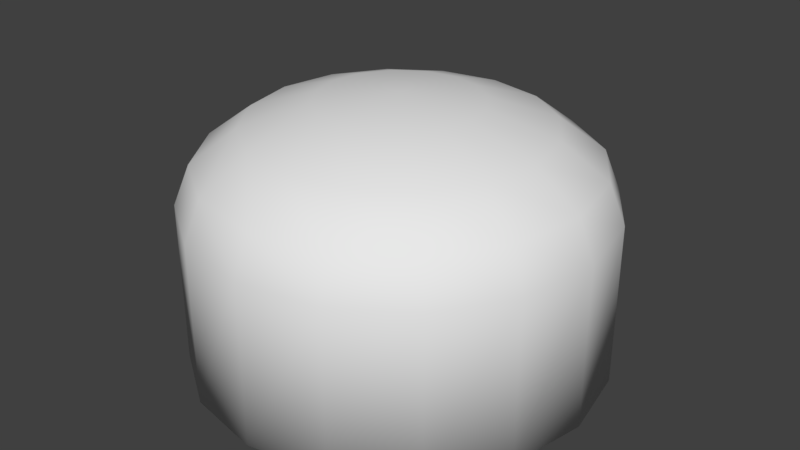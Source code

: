 # Source: Test_Room_01.blend  (saved by Blender 2.79.0; exported with 4.5.12 LTS)
import bpy
from mathutils import Matrix  # noqa: F401  (used for matrix-valued properties, if any)

bpy.ops.wm.read_factory_settings(use_empty=True)
scene = bpy.context.scene
scene.name = 'Scene'

# ---- collections
col_collection_1 = bpy.data.collections.new('Collection 1'); scene.collection.children.link(col_collection_1)

# ---- materials (node trees are filled in below, after node groups)
mat_material_001 = bpy.data.materials.new('Material.001')
mat_material_001.alpha_threshold = 0.0
mat_material_001.use_transparent_shadow = False
mat_material_001.roughness = 0.5
mat_material_001.specular_intensity = 0.0

# ---- material node trees

# ---- world
world_world = bpy.data.worlds.new('World'); scene.world = world_world
world_world.color = (0.05088, 0.05088, 0.05088)
world_world.use_sun_shadow = False
world_world.sun_shadow_jitter_overblur = 0.0
world_world.cycles.sampling_method = 'MANUAL'

# ---- meshes
me_sphere_001 = bpy.data.meshes.new('Sphere.001')
me_sphere_001.from_pydata([(0.0, 3.827, 12.52), (0.0, 7.071, 11.44), (0.0, 9.239, 9.813), (0.0, 10.0, 7.9), (1.863e-08, 4.284e-07, 0.4113), (-0.7168, 1.73, 0.4113), (-1.324, 1.324, 0.4113), (-1.73, 0.7168, 0.4113), (-5.778e-07, 1.149e-07, 12.9), (1.464, 3.536, 12.52), (2.706, 6.533, 11.44), (3.536, 8.536, 9.813), (3.827, 9.239, 7.9), (-1.873, 1.138e-06, 0.4113), (-1.73, -0.7168, 0.4113), (-1.324, -1.324, 0.4113), (2.706, 2.706, 12.52), (5.0, 5.0, 11.44), (6.533, 6.533, 9.813), (7.071, 7.071, 7.9), (-0.7168, -1.73, 0.4113), (-6.106e-07, -1.873, 0.4113), (0.7168, -1.73, 0.4113), (3.536, 1.464, 12.52), (6.533, 2.706, 11.44), (8.536, 3.536, 9.813), (9.239, 3.827, 7.9), (1.324, -1.324, 0.4113), (1.73, -0.7168, 0.4113), (1.873, 2.153e-08, 0.4113), (3.827, 1.307e-06, 12.52), (7.071, 7.11e-07, 11.44), (9.239, 1.149e-07, 9.813), (10.0, 1.149e-07, 7.9), (1.73, 0.7168, 0.4113), (1.324, 1.324, 0.4113), (0.7168, 1.73, 0.4113), (3.536, -1.464, 12.52), (6.533, -2.706, 11.44), (8.536, -3.536, 9.813), (9.239, -3.827, 7.9), (0.0, 1.873, 0.4113), (0.0, 1.873, 0.0), (0.7168, 1.73, 0.0), (2.706, -2.706, 12.52), (5.0, -5.0, 11.44), (6.533, -6.533, 9.813), (7.071, -7.071, 7.9), (1.324, 1.324, 0.0), (1.73, 0.7168, 0.0), (1.873, 2.153e-08, 0.0), (1.464, -3.536, 12.52), (2.706, -6.533, 11.44), (3.536, -8.536, 9.813), (3.827, -9.239, 7.9), (1.73, -0.7168, 0.0), (1.324, -1.324, 0.0), (0.7168, -1.73, 0.0), (-7.268e-07, -3.827, 12.52), (-2.664e-06, -7.071, 11.44), (-2.962e-06, -9.239, 9.813), (-3.26e-06, -10.0, 7.9), (-6.106e-07, -1.873, 0.0), (-0.7168, -1.73, 0.0), (-1.324, -1.324, 0.0), (-1.464, -3.536, 12.52), (-2.706, -6.533, 11.44), (-3.536, -8.536, 9.813), (-3.827, -9.239, 7.9), (-1.73, -0.7168, 0.0), (-1.873, 1.138e-06, 0.0), (-1.73, 0.7168, 0.0), (-2.706, -2.706, 12.52), (-5.0, -5.0, 11.44), (-6.533, -6.533, 9.813), (-7.071, -7.071, 7.9), (-1.324, 1.324, 0.0), (-0.7168, 1.73, 0.0), (-3.827, 9.239, 0.0), (-3.536, -1.464, 12.52), (-6.533, -2.706, 11.44), (-8.536, -3.536, 9.813), (-9.239, -3.827, 7.9), (-7.071, 7.071, 0.0), (-9.239, 3.827, 0.0), (-10.0, 6.075e-06, 0.0), (-3.827, 2.499e-06, 12.52), (-7.071, 4.883e-06, 11.44), (-9.239, 5.181e-06, 9.813), (-10.0, 6.075e-06, 7.9), (-9.239, -3.827, 0.0), (-7.071, -7.071, 0.0), (-3.827, -9.239, 0.0), (-3.536, 1.464, 12.52), (-6.533, 2.706, 11.44), (-8.536, 3.536, 9.813), (-9.239, 3.827, 7.9), (-3.26e-06, -10.0, 0.0), (3.827, -9.239, 0.0), (7.071, -7.071, 0.0), (-2.706, 2.706, 12.52), (-5.0, 5.0, 11.44), (-6.533, 6.533, 9.813), (-7.071, 7.071, 7.9), (9.239, -3.827, 0.0), (10.0, 1.149e-07, 0.0), (9.239, 3.827, 0.0), (-1.464, 3.536, 12.52), (-2.706, 6.533, 11.44), (-3.536, 8.536, 9.813), (-3.827, 9.239, 7.9), (7.071, 7.071, 0.0), (3.827, 9.239, 0.0), (0.0, 10.0, 0.0)], [], [(34, 4, 29), (20, 4, 15), (2, 11, 10, 1), (0, 9, 8), (36, 4, 35), (29, 4, 28), (3, 12, 11, 2), (1, 10, 9, 0), (15, 4, 14), (6, 4, 5), (12, 19, 18, 11), (10, 17, 16, 9), (14, 4, 13), (5, 4, 41), (11, 18, 17, 10), (9, 16, 8), (19, 26, 25, 18), (17, 24, 23, 16), (13, 4, 7), (28, 4, 27), (18, 25, 24, 17), (16, 23, 8), (7, 4, 6), (27, 4, 22), (22, 4, 21), (35, 4, 34), (25, 32, 31, 24), (23, 30, 8), (21, 4, 20), (41, 4, 36), (26, 33, 32, 25), (24, 31, 30, 23), (32, 39, 38, 31), (30, 37, 8), (76, 6, 5, 77), (56, 27, 22, 57), (33, 40, 39, 32), (31, 38, 37, 30), (55, 28, 27, 56), (71, 7, 6, 76), (50, 29, 28, 55), (70, 13, 7, 71), (40, 47, 46, 39), (38, 45, 44, 37), (49, 34, 29, 50), (48, 35, 34, 49), (39, 46, 45, 38), (37, 44, 8), (45, 52, 51, 44), (63, 20, 15, 64), (43, 36, 35, 48), (46, 53, 52, 45), (44, 51, 8), (62, 21, 20, 63), (42, 41, 36, 43), (47, 54, 53, 46), (69, 14, 13, 70), (77, 5, 41, 42), (53, 60, 59, 52), (51, 58, 8), (57, 22, 21, 62), (64, 15, 14, 69), (54, 61, 60, 53), (52, 59, 58, 51), (58, 65, 8), (104, 55, 56, 99), (92, 63, 64, 91), (61, 68, 67, 60), (59, 66, 65, 58), (84, 71, 76, 83), (99, 56, 57, 98), (60, 67, 66, 59), (91, 64, 69, 90), (68, 75, 74, 67), (66, 73, 72, 65), (83, 76, 77, 78), (106, 49, 50, 105), (67, 74, 73, 66), (65, 72, 8), (98, 57, 62, 97), (90, 69, 70, 85), (113, 42, 43, 112), (74, 81, 80, 73), (72, 79, 8), (78, 77, 42, 113), (105, 50, 55, 104), (75, 82, 81, 74), (73, 80, 79, 72), (112, 43, 48, 111), (81, 88, 87, 80), (79, 86, 8), (97, 62, 63, 92), (85, 70, 71, 84), (82, 89, 88, 81), (80, 87, 86, 79), (111, 48, 49, 106), (33, 105, 104, 40), (89, 96, 95, 88), (87, 94, 93, 86), (96, 84, 83, 103), (54, 98, 97, 61), (88, 95, 94, 87), (86, 93, 8), (96, 103, 102, 95), (94, 101, 100, 93), (26, 106, 105, 33), (61, 97, 92, 68), (95, 102, 101, 94), (93, 100, 8), (19, 111, 106, 26), (89, 85, 84, 96), (82, 90, 85, 89), (3, 113, 112, 12), (102, 109, 108, 101), (100, 107, 8), (110, 78, 113, 3), (47, 99, 98, 54), (103, 110, 109, 102), (101, 108, 107, 100), (109, 2, 1, 108), (107, 0, 8), (40, 104, 99, 47), (12, 112, 111, 19), (110, 3, 2, 109), (108, 1, 0, 107), (68, 92, 91, 75), (103, 83, 78, 110), (75, 91, 90, 82)])
me_sphere_001.polygons.foreach_set('use_smooth', [0, 0, 1, 1, 0, 0, 1, 1, 0, 0, 1, 1, 0, 0, 1, 1, 1, 1, 0, 0, 1, 1, 0, 0, 0, 0, 1, 1, 0, 0, 1, 1, 1, 1, 1, 1, 1, 1, 1, 1, 1, 1, 1, 1, 1, 1, 1, 1, 1, 1, 1, 1, 1, 1, 1, 1, 1, 1, 1, 1, 1, 1, 1, 1, 1, 0, 0, 1, 1, 0, 0, 1, 0, 1, 1, 0, 0, 1, 1, 0, 0, 0, 1, 1, 0, 0, 1, 1, 0, 1, 1, 0, 0, 1, 1, 0, 1, 1, 1, 1, 1, 1, 1, 1, 1, 1, 1, 1, 1, 1, 1, 1, 1, 1, 1, 1, 1, 1, 1, 1, 1, 1, 1, 1, 1, 1, 1, 1])
_uv = me_sphere_001.uv_layers.new(name='UVMap')
_uv.uv.foreach_set('vector', [0.9773, 0.4335, 0.9049, 0.4819, 0.9903, 0.4649, 0.8879, 0.5674, 0.9049, 0.4819, 0.8564, 0.5544, 0.8883, 0.1225, 0.8415, 0.07599, 0.8143, 0.1156, 0.848, 0.1487, 0.8006, 0.1809, 0.7827, 0.1636, 0.7479, 0.2171, 0.9219, 0.3965, 0.9049, 0.4819, 0.9533, 0.4095, 0.9903, 0.4649, 0.9049, 0.4819, 0.9903, 0.4989, 0.9229, 0.1, 0.8649, 0.04199, 0.8415, 0.07599, 0.8883, 0.1225, 0.848, 0.1487, 0.8143, 0.1156, 0.7827, 0.1636, 0.8006, 0.1809, 0.8564, 0.5544, 0.9049, 0.4819, 0.8324, 0.5303, 0.8324, 0.4335, 0.9049, 0.4819, 0.8564, 0.4095, 0.8649, 0.04199, 0.789, 0.01057, 0.7804, 0.05094, 0.8415, 0.07599, 0.8143, 0.1156, 0.7705, 0.09796, 0.7596, 0.1543, 0.7827, 0.1636, 0.8324, 0.5303, 0.9049, 0.4819, 0.8194, 0.4989, 0.8564, 0.4095, 0.9049, 0.4819, 0.8879, 0.3965, 0.8415, 0.07599, 0.7804, 0.05094, 0.7705, 0.09796, 0.8143, 0.1156, 0.7827, 0.1636, 0.7596, 0.1543, 0.7479, 0.2171, 0.789, 0.01057, 0.7069, 0.01057, 0.7144, 0.05117, 0.7804, 0.05094, 0.7705, 0.09796, 0.7232, 0.0984, 0.7347, 0.1547, 0.7596, 0.1543, 0.8194, 0.4989, 0.9049, 0.4819, 0.8194, 0.4649, 0.9903, 0.4989, 0.9049, 0.4819, 0.9773, 0.5303, 0.7804, 0.05094, 0.7144, 0.05117, 0.7232, 0.0984, 0.7705, 0.09796, 0.7596, 0.1543, 0.7347, 0.1547, 0.7479, 0.2171, 0.8194, 0.4649, 0.9049, 0.4819, 0.8324, 0.4335, 0.9773, 0.5303, 0.9049, 0.4819, 0.9533, 0.5544, 0.9533, 0.5544, 0.9049, 0.4819, 0.9219, 0.5674, 0.9533, 0.4095, 0.9049, 0.4819, 0.9773, 0.4335, 0.7144, 0.05117, 0.6534, 0.07663, 0.6797, 0.1169, 0.7232, 0.0984, 0.7347, 0.1547, 0.7118, 0.1645, 0.7479, 0.2171, 0.9219, 0.5674, 0.9049, 0.4819, 0.8879, 0.5674, 0.8879, 0.3965, 0.9049, 0.4819, 0.9219, 0.3965, 0.7069, 0.01057, 0.631, 0.04199, 0.6534, 0.07663, 0.7144, 0.05117, 0.7232, 0.0984, 0.6797, 0.1169, 0.7118, 0.1645, 0.7347, 0.1547, 0.6534, 0.07663, 0.6069, 0.1235, 0.6465, 0.1506, 0.6797, 0.1169, 0.7118, 0.1645, 0.6944, 0.1823, 0.7479, 0.2171, 0.4922, 0.625, 0.5274, 0.625, 0.5274, 0.5625, 0.4922, 0.5625, 0.4922, 0.125, 0.5274, 0.125, 0.5274, 0.06252, 0.4922, 0.06252, 0.631, 0.04199, 0.5729, 0.1001, 0.6069, 0.1235, 0.6534, 0.07663, 0.6797, 0.1169, 0.6465, 0.1506, 0.6944, 0.1823, 0.7118, 0.1645, 0.4922, 0.1875, 0.5274, 0.1875, 0.5274, 0.125, 0.4922, 0.125, 0.4922, 0.6875, 0.5274, 0.6875, 0.5274, 0.625, 0.4922, 0.625, 0.4922, 0.25, 0.5274, 0.25, 0.5274, 0.1875, 0.4922, 0.1875, 0.4922, 0.75, 0.5274, 0.75, 0.5274, 0.6875, 0.4922, 0.6875, 0.5729, 0.1001, 0.5414, 0.1759, 0.5818, 0.1846, 0.6069, 0.1235, 0.6465, 0.1506, 0.6288, 0.1945, 0.6852, 0.2054, 0.6944, 0.1823, 0.4922, 0.3125, 0.5274, 0.3125, 0.5274, 0.25, 0.4922, 0.25, 0.4922, 0.375, 0.5274, 0.375, 0.5274, 0.3125, 0.4922, 0.3125, 0.6069, 0.1235, 0.5818, 0.1846, 0.6288, 0.1945, 0.6465, 0.1506, 0.6944, 0.1823, 0.6852, 0.2054, 0.7479, 0.2171, 0.6288, 0.1945, 0.6293, 0.2418, 0.6855, 0.2303, 0.6852, 0.2054, 0.4922, 0.9375, 0.5274, 0.9375, 0.5274, 0.875, 0.4922, 0.875, 0.4922, 0.4375, 0.5274, 0.4375, 0.5274, 0.375, 0.4922, 0.375, 0.5818, 0.1846, 0.582, 0.2506, 0.6293, 0.2418, 0.6288, 0.1945, 0.6852, 0.2054, 0.6855, 0.2303, 0.7479, 0.2171, 0.4922, 1.0, 0.5274, 1.0, 0.5274, 0.9375, 0.4922, 0.9375, 0.4922, 0.5, 0.5274, 0.5, 0.5274, 0.4375, 0.4922, 0.4375, 0.5414, 0.1759, 0.5414, 0.2581, 0.582, 0.2506, 0.5818, 0.1846, 0.4922, 0.8125, 0.5274, 0.8125, 0.5274, 0.75, 0.4922, 0.75, 0.4922, 0.5625, 0.5274, 0.5625, 0.5274, 0.5, 0.4922, 0.5, 0.582, 0.2506, 0.6075, 0.3115, 0.6477, 0.2853, 0.6293, 0.2418, 0.6855, 0.2303, 0.6953, 0.2532, 0.7479, 0.2171, 0.4922, 0.06252, 0.5274, 0.06252, 0.5274, 1.876e-05, 0.4922, 1.876e-05, 0.4922, 0.875, 0.5274, 0.875, 0.5274, 0.8125, 0.4922, 0.8125, 0.5414, 0.2581, 0.5728, 0.334, 0.6075, 0.3115, 0.582, 0.2506, 0.6293, 0.2418, 0.6477, 0.2853, 0.6953, 0.2532, 0.6855, 0.2303, 0.6953, 0.2532, 0.7132, 0.2706, 0.7479, 0.2171, 0.8043, 0.9881, 0.7685, 0.8085, 0.7521, 0.8085, 0.7164, 0.9881, 0.5393, 0.811, 0.7189, 0.7753, 0.7189, 0.7588, 0.5393, 0.7231, 0.5728, 0.334, 0.6309, 0.3921, 0.6543, 0.3581, 0.6075, 0.3115, 0.6477, 0.2853, 0.6815, 0.3184, 0.7132, 0.2706, 0.6953, 0.2532, 0.7164, 0.5461, 0.7521, 0.7257, 0.7685, 0.7257, 0.8043, 0.5461, 0.7164, 0.9881, 0.7521, 0.8085, 0.7369, 0.8022, 0.6351, 0.9544, 0.6075, 0.3115, 0.6543, 0.3581, 0.6815, 0.3184, 0.6477, 0.2853, 0.5393, 0.7231, 0.7189, 0.7588, 0.7252, 0.7436, 0.573, 0.6419, 0.6309, 0.3921, 0.7068, 0.4236, 0.7154, 0.3832, 0.6543, 0.3581, 0.6815, 0.3184, 0.7253, 0.3361, 0.7363, 0.2798, 0.7132, 0.2706, 0.8043, 0.5461, 0.7685, 0.7257, 0.7838, 0.732, 0.8855, 0.5797, 0.9477, 0.8922, 0.7954, 0.7905, 0.7838, 0.8022, 0.8855, 0.9544, 0.6543, 0.3581, 0.7154, 0.3832, 0.7253, 0.3361, 0.6815, 0.3184, 0.7132, 0.2706, 0.7363, 0.2798, 0.7479, 0.2171, 0.6351, 0.9544, 0.7369, 0.8022, 0.7252, 0.7905, 0.573, 0.8922, 0.573, 0.6419, 0.7252, 0.7436, 0.7369, 0.732, 0.6351, 0.5797, 0.9477, 0.6419, 0.7954, 0.7436, 0.8017, 0.7588, 0.9813, 0.7231, 0.7154, 0.3832, 0.7815, 0.383, 0.7726, 0.3357, 0.7253, 0.3361, 0.7363, 0.2798, 0.7612, 0.2795, 0.7479, 0.2171, 0.8855, 0.5797, 0.7838, 0.732, 0.7954, 0.7436, 0.9477, 0.6419, 0.8855, 0.9544, 0.7838, 0.8022, 0.7685, 0.8085, 0.8043, 0.9881, 0.7068, 0.4236, 0.789, 0.4236, 0.7815, 0.383, 0.7154, 0.3832, 0.7253, 0.3361, 0.7726, 0.3357, 0.7612, 0.2795, 0.7363, 0.2798, 0.9813, 0.7231, 0.8017, 0.7588, 0.8017, 0.7753, 0.9813, 0.811, 0.7815, 0.383, 0.8424, 0.3575, 0.8161, 0.3172, 0.7726, 0.3357, 0.7612, 0.2795, 0.784, 0.2696, 0.7479, 0.2171, 0.573, 0.8922, 0.7252, 0.7905, 0.7189, 0.7753, 0.5393, 0.811, 0.6351, 0.5797, 0.7369, 0.732, 0.7521, 0.7257, 0.7164, 0.5461, 0.789, 0.4236, 0.8649, 0.3921, 0.8424, 0.3575, 0.7815, 0.383, 0.7726, 0.3357, 0.8161, 0.3172, 0.784, 0.2696, 0.7612, 0.2795, 0.9813, 0.811, 0.8017, 0.7753, 0.7954, 0.7905, 0.9477, 0.8922, 0.00556, 0.5103, 0.00556, 0.7474, 0.1227, 0.7474, 0.1227, 0.5103, 0.8649, 0.3921, 0.923, 0.334, 0.8889, 0.3106, 0.8424, 0.3575, 0.8161, 0.3172, 0.8493, 0.2835, 0.8014, 0.2518, 0.784, 0.2696, 0.1227, 0.2624, 0.1227, 0.4995, 0.2397, 0.4995, 0.2397, 0.2624, 0.3568, 0.5103, 0.3568, 0.7474, 0.4739, 0.7474, 0.4739, 0.5103, 0.8424, 0.3575, 0.8889, 0.3106, 0.8493, 0.2835, 0.8161, 0.3172, 0.784, 0.2696, 0.8014, 0.2518, 0.7479, 0.2171, 0.923, 0.334, 0.9544, 0.2581, 0.914, 0.2495, 0.8889, 0.3106, 0.8493, 0.2835, 0.8669, 0.2396, 0.8106, 0.2287, 0.8014, 0.2518, 0.3568, 0.01687, 0.3568, 0.2539, 0.4739, 0.2539, 0.4739, 0.01687, 0.00556, 0.7565, 0.00556, 0.9935, 0.1227, 0.9935, 0.1227, 0.7565, 0.8889, 0.3106, 0.914, 0.2495, 0.8669, 0.2396, 0.8493, 0.2835, 0.8014, 0.2518, 0.8106, 0.2287, 0.7479, 0.2171, 0.2397, 0.01687, 0.2397, 0.2539, 0.3568, 0.2539, 0.3568, 0.01687, 0.00556, 0.2624, 0.00556, 0.4995, 0.1227, 0.4995, 0.1227, 0.2624, 0.3568, 0.7565, 0.3568, 0.9935, 0.4739, 0.9935, 0.4739, 0.7565, 0.00556, 0.01687, 0.00556, 0.2539, 0.1227, 0.2539, 0.1227, 0.01687, 0.914, 0.2495, 0.9137, 0.1834, 0.8665, 0.1923, 0.8669, 0.2396, 0.8106, 0.2287, 0.8102, 0.2039, 0.7479, 0.2171, 0.3568, 0.2624, 0.3568, 0.4995, 0.4739, 0.4995, 0.4739, 0.2624, 0.2397, 0.5103, 0.2397, 0.7474, 0.3568, 0.7474, 0.3568, 0.5103, 0.9544, 0.2581, 0.9543, 0.1759, 0.9137, 0.1834, 0.914, 0.2495, 0.8669, 0.2396, 0.8665, 0.1923, 0.8102, 0.2039, 0.8106, 0.2287, 0.9137, 0.1834, 0.8883, 0.1225, 0.848, 0.1487, 0.8665, 0.1923, 0.8102, 0.2039, 0.8006, 0.1809, 0.7479, 0.2171, 0.1227, 0.5103, 0.1227, 0.7474, 0.2397, 0.7474, 0.2397, 0.5103, 0.1227, 0.01687, 0.1227, 0.2539, 0.2397, 0.2539, 0.2397, 0.01687, 0.9543, 0.1759, 0.9229, 0.1, 0.8883, 0.1225, 0.9137, 0.1834, 0.8665, 0.1923, 0.848, 0.1487, 0.8006, 0.1809, 0.8102, 0.2039, 0.1227, 0.7565, 0.1227, 0.9935, 0.2397, 0.9935, 0.2397, 0.7565, 0.2397, 0.2624, 0.2397, 0.4995, 0.3568, 0.4995, 0.3568, 0.2624, 0.2397, 0.7565, 0.2397, 0.9935, 0.3568, 0.9935, 0.3568, 0.7565])
me_sphere_001.materials.append(mat_material_001)
me_sphere_001.use_remesh_preserve_volume = False
me_sphere_001.use_remesh_preserve_attributes = False
me_sphere_001.use_mirror_vertex_groups = False
me_sphere_001.update()

# ---- objects
ob_sphere = bpy.data.objects.new('Sphere', me_sphere_001)

# ---- transforms, parenting, visibility, modifiers, constraints
ob_sphere.location = (0.0, 0.0, 0.0)
ob_sphere.lineart.crease_threshold = 0.0

# ---- collection membership
col_collection_1.objects.link(ob_sphere)

# ---- scene / render settings (as saved in the file)
scene.frame_start = 1; scene.frame_end = 250; scene.frame_set(1)
scene.render.engine = 'BLENDER_EEVEE_NEXT'
scene.render.resolution_percentage = 50
scene.render.dither_intensity = 0.0
scene.cycles.use_denoising = False
scene.cycles.samples = 128
scene.cycles.sampling_pattern = 'TABULATED_SOBOL'
scene.cycles.use_adaptive_sampling = False
scene.cycles.use_light_tree = False
scene.cycles.blur_glossy = 0.0
scene.cycles.sample_clamp_indirect = 0.0
scene.view_settings.view_transform = 'Standard'
bpy.context.view_layer.update()

# ---- added for rendering (the .blend has no active camera and no usable light): camera, sun
cam_auto = bpy.data.cameras.new('AutoCamera')
cam_auto.lens = 50.0
cam_auto.sensor_width = 36.0
cam_auto.clip_end = 1000.0
ob_auto_camera = bpy.data.objects.new('AutoCamera', cam_auto)
scene.collection.objects.link(ob_auto_camera)
ob_auto_camera.location = (28.7624, -34.5149, 29.4597)
ob_auto_camera.rotation_euler = (1.09748, -7.21219e-08, 0.694738)
scene.camera = ob_auto_camera
light_auto_sun = bpy.data.lights.new('AutoSun', 'SUN')
light_auto_sun.energy = 3.0
light_auto_sun.angle = 0.0523599
ob_auto_sun = bpy.data.objects.new('AutoSun', light_auto_sun)
scene.collection.objects.link(ob_auto_sun)
ob_auto_sun.rotation_euler = (0.872665, 0.174533, 0.523599)
bpy.context.view_layer.update()
